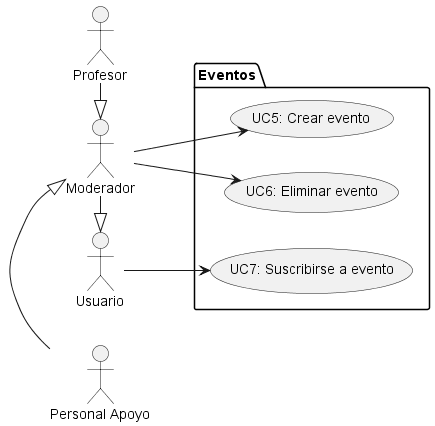

The diagram above was rendered by PlantUML. Its source (embedded in the PNG):
@startuml UC_Eventos

' skinparam actorStyle awesome
left to right direction

:Usuario: as usuario
:Profesor: as profesor

:Personal Apoyo: as personal_apoyo
:Moderador: as moderador

moderador <|-right- personal_apoyo
usuario <|-left- moderador
moderador <|-left- profesor


package Eventos {
    usecase "UC5: Crear evento" as UC5
    usecase "UC6: Eliminar evento" as UC6
    usecase "UC7: Suscribirse a evento" as UC7
}


usuario --> UC7



moderador --> UC5
moderador --> UC6









@enduml